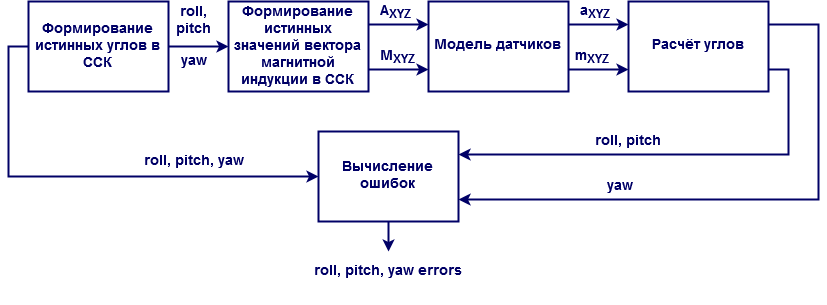

The diagram above was exported from draw.io. Its source (the exported page's mxGraphModel, read from the mxfile embedded in the PNG):
<mxGraphModel dx="1212" dy="751" grid="1" gridSize="10" guides="1" tooltips="1" connect="1" arrows="1" fold="1" page="1" pageScale="1" pageWidth="1169" pageHeight="827" math="0" shadow="0">
  <root>
    <mxCell id="0" />
    <mxCell id="1" parent="0" />
    <mxCell id="mXg3JUOwTSh3vJXHM0lE-9" style="edgeStyle=orthogonalEdgeStyle;rounded=0;orthogonalLoop=1;jettySize=auto;html=1;exitX=1;exitY=0.25;exitDx=0;exitDy=0;entryX=0;entryY=0.25;entryDx=0;entryDy=0;strokeColor=#000066;strokeWidth=2;" edge="1" parent="1" source="mXg3JUOwTSh3vJXHM0lE-1" target="mXg3JUOwTSh3vJXHM0lE-3">
      <mxGeometry relative="1" as="geometry" />
    </mxCell>
    <mxCell id="mXg3JUOwTSh3vJXHM0lE-11" style="edgeStyle=orthogonalEdgeStyle;rounded=0;orthogonalLoop=1;jettySize=auto;html=1;exitX=1;exitY=0.75;exitDx=0;exitDy=0;entryX=0;entryY=0.75;entryDx=0;entryDy=0;strokeColor=#000066;strokeWidth=2;" edge="1" parent="1" source="mXg3JUOwTSh3vJXHM0lE-1" target="mXg3JUOwTSh3vJXHM0lE-3">
      <mxGeometry relative="1" as="geometry" />
    </mxCell>
    <mxCell id="mXg3JUOwTSh3vJXHM0lE-1" value="&lt;font style=&quot;font-size: 14px&quot; color=&quot;#000066&quot;&gt;&lt;b&gt;Формирование истинных значений вектора магнитной индукции в ССК &lt;/b&gt;&lt;/font&gt;" style="rounded=0;whiteSpace=wrap;html=1;comic=0;shadow=0;strokeColor=#000066;glass=0;strokeWidth=2;" vertex="1" parent="1">
      <mxGeometry x="280" y="160" width="140" height="90" as="geometry" />
    </mxCell>
    <mxCell id="mXg3JUOwTSh3vJXHM0lE-16" style="edgeStyle=orthogonalEdgeStyle;rounded=0;orthogonalLoop=1;jettySize=auto;html=1;exitX=0;exitY=0.5;exitDx=0;exitDy=0;entryX=0;entryY=0.5;entryDx=0;entryDy=0;strokeColor=#000066;strokeWidth=2;" edge="1" parent="1" source="mXg3JUOwTSh3vJXHM0lE-2" target="mXg3JUOwTSh3vJXHM0lE-5">
      <mxGeometry relative="1" as="geometry">
        <Array as="points">
          <mxPoint x="60" y="205" />
          <mxPoint x="60" y="335" />
        </Array>
      </mxGeometry>
    </mxCell>
    <mxCell id="mXg3JUOwTSh3vJXHM0lE-2" value="&lt;font style=&quot;font-size: 14px&quot; color=&quot;#000066&quot;&gt;&lt;b&gt;Формирование истинных углов в ССК &lt;/b&gt;&lt;/font&gt;" style="rounded=0;whiteSpace=wrap;html=1;glass=0;shadow=0;strokeColor=#000066;strokeWidth=2;" vertex="1" parent="1">
      <mxGeometry x="80" y="160" width="140" height="90" as="geometry" />
    </mxCell>
    <mxCell id="mXg3JUOwTSh3vJXHM0lE-12" style="edgeStyle=orthogonalEdgeStyle;rounded=0;orthogonalLoop=1;jettySize=auto;html=1;exitX=1;exitY=0.25;exitDx=0;exitDy=0;entryX=0;entryY=0.25;entryDx=0;entryDy=0;strokeColor=#000066;strokeWidth=2;" edge="1" parent="1" source="mXg3JUOwTSh3vJXHM0lE-3" target="mXg3JUOwTSh3vJXHM0lE-4">
      <mxGeometry relative="1" as="geometry" />
    </mxCell>
    <mxCell id="mXg3JUOwTSh3vJXHM0lE-13" style="edgeStyle=orthogonalEdgeStyle;rounded=0;orthogonalLoop=1;jettySize=auto;html=1;exitX=1;exitY=0.75;exitDx=0;exitDy=0;entryX=0;entryY=0.75;entryDx=0;entryDy=0;strokeColor=#000066;strokeWidth=2;" edge="1" parent="1" source="mXg3JUOwTSh3vJXHM0lE-3" target="mXg3JUOwTSh3vJXHM0lE-4">
      <mxGeometry relative="1" as="geometry" />
    </mxCell>
    <mxCell id="mXg3JUOwTSh3vJXHM0lE-3" value="&lt;font style=&quot;font-size: 14px&quot; color=&quot;#000066&quot;&gt;&lt;b&gt;Модель датчиков&lt;br&gt;&lt;/b&gt;&lt;/font&gt;" style="rounded=0;whiteSpace=wrap;html=1;shadow=0;strokeColor=#000066;glass=0;strokeWidth=2;" vertex="1" parent="1">
      <mxGeometry x="480" y="160" width="140" height="90" as="geometry" />
    </mxCell>
    <mxCell id="mXg3JUOwTSh3vJXHM0lE-20" style="edgeStyle=orthogonalEdgeStyle;rounded=0;orthogonalLoop=1;jettySize=auto;html=1;exitX=1;exitY=0.75;exitDx=0;exitDy=0;entryX=1;entryY=0.25;entryDx=0;entryDy=0;strokeColor=#000066;strokeWidth=2;" edge="1" parent="1" source="mXg3JUOwTSh3vJXHM0lE-4" target="mXg3JUOwTSh3vJXHM0lE-5">
      <mxGeometry relative="1" as="geometry">
        <Array as="points">
          <mxPoint x="840" y="228" />
          <mxPoint x="840" y="313" />
        </Array>
      </mxGeometry>
    </mxCell>
    <mxCell id="mXg3JUOwTSh3vJXHM0lE-21" style="edgeStyle=orthogonalEdgeStyle;rounded=0;orthogonalLoop=1;jettySize=auto;html=1;exitX=1;exitY=0.25;exitDx=0;exitDy=0;entryX=1;entryY=0.75;entryDx=0;entryDy=0;strokeColor=#000066;strokeWidth=2;" edge="1" parent="1" source="mXg3JUOwTSh3vJXHM0lE-4" target="mXg3JUOwTSh3vJXHM0lE-5">
      <mxGeometry relative="1" as="geometry">
        <Array as="points">
          <mxPoint x="870" y="183" />
          <mxPoint x="870" y="358" />
        </Array>
      </mxGeometry>
    </mxCell>
    <mxCell id="mXg3JUOwTSh3vJXHM0lE-4" value="&lt;font style=&quot;font-size: 14px&quot; color=&quot;#000066&quot;&gt;&lt;b&gt;Расчёт углов&lt;br&gt;&lt;/b&gt;&lt;/font&gt;" style="rounded=0;whiteSpace=wrap;html=1;shadow=0;strokeColor=#000066;glass=0;strokeWidth=2;" vertex="1" parent="1">
      <mxGeometry x="680" y="160" width="140" height="90" as="geometry" />
    </mxCell>
    <mxCell id="mXg3JUOwTSh3vJXHM0lE-23" style="edgeStyle=orthogonalEdgeStyle;rounded=0;orthogonalLoop=1;jettySize=auto;html=1;exitX=0.5;exitY=1;exitDx=0;exitDy=0;strokeColor=#000066;strokeWidth=2;" edge="1" parent="1" source="mXg3JUOwTSh3vJXHM0lE-5">
      <mxGeometry relative="1" as="geometry">
        <mxPoint x="440" y="410" as="targetPoint" />
      </mxGeometry>
    </mxCell>
    <mxCell id="mXg3JUOwTSh3vJXHM0lE-5" value="&lt;font style=&quot;font-size: 14px&quot; color=&quot;#000066&quot;&gt;&lt;b&gt;Вычисление ошибок&lt;br&gt;&lt;/b&gt;&lt;/font&gt;" style="rounded=0;whiteSpace=wrap;html=1;shadow=0;strokeColor=#000066;glass=0;strokeWidth=2;" vertex="1" parent="1">
      <mxGeometry x="370" y="290" width="140" height="90" as="geometry" />
    </mxCell>
    <mxCell id="mXg3JUOwTSh3vJXHM0lE-6" value="" style="endArrow=classic;html=1;exitX=1;exitY=0.5;exitDx=0;exitDy=0;strokeColor=#000066;strokeWidth=2;rounded=0;" edge="1" parent="1" source="mXg3JUOwTSh3vJXHM0lE-2">
      <mxGeometry width="50" height="50" relative="1" as="geometry">
        <mxPoint x="230" y="255" as="sourcePoint" />
        <mxPoint x="280" y="205" as="targetPoint" />
      </mxGeometry>
    </mxCell>
    <mxCell id="mXg3JUOwTSh3vJXHM0lE-24" value="&lt;font style=&quot;font-size: 14px&quot;&gt;&lt;b&gt;&lt;font color=&quot;#000066&quot;&gt;roll, pitch&lt;/font&gt;&lt;/b&gt;&lt;/font&gt;" style="text;html=1;strokeColor=none;fillColor=none;align=center;verticalAlign=middle;whiteSpace=wrap;rounded=0;shadow=1;glass=0;comic=0;" vertex="1" parent="1">
      <mxGeometry x="230" y="160" width="30" height="40" as="geometry" />
    </mxCell>
    <mxCell id="mXg3JUOwTSh3vJXHM0lE-25" value="&lt;font style=&quot;font-size: 14px&quot; color=&quot;#000066&quot;&gt;&lt;b&gt;A&lt;sub&gt;XYZ&lt;/sub&gt;&lt;/b&gt;&lt;/font&gt;" style="text;html=1;resizable=0;points=[];autosize=1;align=left;verticalAlign=top;spacingTop=-4;" vertex="1" parent="1">
      <mxGeometry x="430" y="160" width="50" height="20" as="geometry" />
    </mxCell>
    <mxCell id="mXg3JUOwTSh3vJXHM0lE-27" value="&lt;font style=&quot;font-size: 14px&quot; color=&quot;#000066&quot;&gt;&lt;b&gt;M&lt;sub&gt;XYZ&lt;/sub&gt;&lt;/b&gt;&lt;/font&gt;" style="text;html=1;resizable=0;points=[];autosize=1;align=left;verticalAlign=top;spacingTop=-4;" vertex="1" parent="1">
      <mxGeometry x="430" y="205" width="50" height="20" as="geometry" />
    </mxCell>
    <mxCell id="mXg3JUOwTSh3vJXHM0lE-28" value="&lt;font style=&quot;font-size: 14px&quot; color=&quot;#000066&quot;&gt;&lt;b&gt;a&lt;sub&gt;XYZ&lt;/sub&gt;&lt;/b&gt;&lt;/font&gt;" style="text;html=1;resizable=0;points=[];autosize=1;align=left;verticalAlign=top;spacingTop=-4;" vertex="1" parent="1">
      <mxGeometry x="630" y="160" width="50" height="20" as="geometry" />
    </mxCell>
    <mxCell id="mXg3JUOwTSh3vJXHM0lE-30" value="&lt;font style=&quot;font-size: 14px&quot; color=&quot;#000066&quot;&gt;&lt;b&gt;m&lt;sub&gt;XYZ&lt;/sub&gt;&lt;/b&gt;&lt;/font&gt;" style="text;html=1;resizable=0;points=[];autosize=1;align=left;verticalAlign=top;spacingTop=-4;" vertex="1" parent="1">
      <mxGeometry x="625" y="205" width="50" height="20" as="geometry" />
    </mxCell>
    <mxCell id="mXg3JUOwTSh3vJXHM0lE-31" value="&lt;font style=&quot;font-size: 14px&quot;&gt;&lt;b&gt;&lt;font color=&quot;#000066&quot;&gt;roll, pitch&lt;br&gt;&lt;/font&gt;&lt;/b&gt;&lt;/font&gt;" style="text;html=1;strokeColor=none;fillColor=none;align=center;verticalAlign=middle;whiteSpace=wrap;rounded=0;shadow=1;glass=0;comic=0;" vertex="1" parent="1">
      <mxGeometry x="638.5" y="270" width="83" height="60" as="geometry" />
    </mxCell>
    <mxCell id="mXg3JUOwTSh3vJXHM0lE-34" value="&lt;font style=&quot;font-size: 14px&quot;&gt;&lt;b&gt;&lt;font color=&quot;#000066&quot;&gt;yaw&lt;br&gt;&lt;/font&gt;&lt;/b&gt;&lt;/font&gt;" style="text;html=1;strokeColor=none;fillColor=none;align=center;verticalAlign=middle;whiteSpace=wrap;rounded=0;shadow=1;glass=0;comic=0;" vertex="1" parent="1">
      <mxGeometry x="639" y="330" width="65" height="30" as="geometry" />
    </mxCell>
    <mxCell id="mXg3JUOwTSh3vJXHM0lE-35" value="&lt;font style=&quot;font-size: 14px&quot;&gt;&lt;b&gt;&lt;font color=&quot;#000066&quot;&gt;roll, pitch, yaw&lt;/font&gt;&lt;/b&gt;&lt;/font&gt;" style="text;html=1;strokeColor=none;fillColor=none;align=center;verticalAlign=middle;whiteSpace=wrap;rounded=0;shadow=1;glass=0;comic=0;" vertex="1" parent="1">
      <mxGeometry x="187.5" y="290" width="115" height="60" as="geometry" />
    </mxCell>
    <mxCell id="mXg3JUOwTSh3vJXHM0lE-36" value="&lt;font style=&quot;font-size: 14px&quot;&gt;&lt;b&gt;&lt;font color=&quot;#000066&quot;&gt;roll, pitch, yaw errors&lt;br&gt;&lt;/font&gt;&lt;/b&gt;&lt;/font&gt;" style="text;html=1;strokeColor=none;fillColor=none;align=center;verticalAlign=middle;whiteSpace=wrap;rounded=0;shadow=1;glass=0;comic=0;" vertex="1" parent="1">
      <mxGeometry x="357.5" y="400" width="165" height="60" as="geometry" />
    </mxCell>
    <mxCell id="mXg3JUOwTSh3vJXHM0lE-39" value="&lt;font style=&quot;font-size: 14px&quot;&gt;&lt;b&gt;&lt;font color=&quot;#000066&quot;&gt;&amp;nbsp;yaw&lt;/font&gt;&lt;/b&gt;&lt;/font&gt;" style="text;html=1;strokeColor=none;fillColor=none;align=center;verticalAlign=middle;whiteSpace=wrap;rounded=0;shadow=1;glass=0;comic=0;" vertex="1" parent="1">
      <mxGeometry x="225" y="210" width="35" height="20" as="geometry" />
    </mxCell>
  </root>
</mxGraphModel>